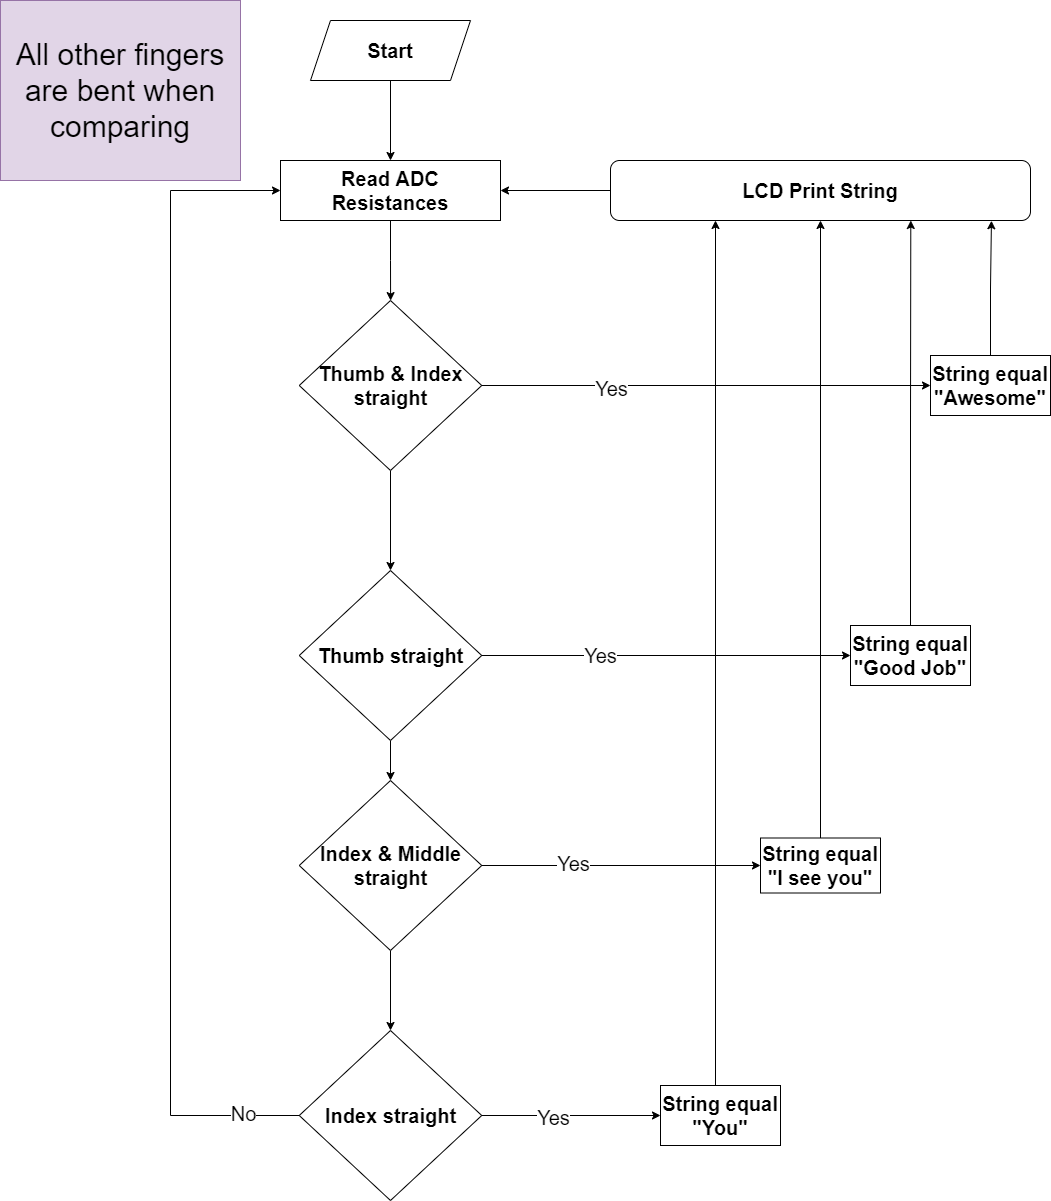

The diagram above was exported from draw.io. Its source (the exported page's mxGraphModel, read from the mxfile embedded in the PNG):
<mxGraphModel dx="1038" dy="556" grid="1" gridSize="10" guides="1" tooltips="1" connect="1" arrows="1" fold="1" page="1" pageScale="1" pageWidth="827" pageHeight="1169" math="0" shadow="0">
  <root>
    <mxCell id="0" />
    <mxCell id="1" parent="0" />
    <mxCell id="7lSxTnMjbrzGVAl22VH6-24" value="" style="edgeStyle=orthogonalEdgeStyle;rounded=0;orthogonalLoop=1;jettySize=auto;html=1;fontSize=20;" parent="1" source="7lSxTnMjbrzGVAl22VH6-2" target="7lSxTnMjbrzGVAl22VH6-23" edge="1">
      <mxGeometry relative="1" as="geometry" />
    </mxCell>
    <mxCell id="7lSxTnMjbrzGVAl22VH6-2" value="&lt;b&gt;&lt;font style=&quot;font-size: 20px&quot;&gt;Start&lt;/font&gt;&lt;/b&gt;" style="shape=parallelogram;perimeter=parallelogramPerimeter;whiteSpace=wrap;html=1;fixedSize=1;" parent="1" vertex="1">
      <mxGeometry x="320" y="30" width="160" height="60" as="geometry" />
    </mxCell>
    <mxCell id="7lSxTnMjbrzGVAl22VH6-26" value="" style="edgeStyle=orthogonalEdgeStyle;rounded=0;orthogonalLoop=1;jettySize=auto;html=1;fontSize=20;" parent="1" source="7lSxTnMjbrzGVAl22VH6-23" target="7lSxTnMjbrzGVAl22VH6-25" edge="1">
      <mxGeometry relative="1" as="geometry" />
    </mxCell>
    <mxCell id="7lSxTnMjbrzGVAl22VH6-23" value="Read ADC Resistances" style="whiteSpace=wrap;html=1;fontSize=20;fontStyle=1" parent="1" vertex="1">
      <mxGeometry x="290" y="170" width="220" height="60" as="geometry" />
    </mxCell>
    <mxCell id="7lSxTnMjbrzGVAl22VH6-28" value="" style="edgeStyle=orthogonalEdgeStyle;rounded=0;orthogonalLoop=1;jettySize=auto;html=1;fontSize=20;" parent="1" source="7lSxTnMjbrzGVAl22VH6-25" target="7lSxTnMjbrzGVAl22VH6-27" edge="1">
      <mxGeometry relative="1" as="geometry" />
    </mxCell>
    <mxCell id="7lSxTnMjbrzGVAl22VH6-49" value="Yes" style="edgeLabel;html=1;align=center;verticalAlign=middle;resizable=0;points=[];fontSize=20;" parent="7lSxTnMjbrzGVAl22VH6-28" vertex="1" connectable="0">
      <mxGeometry x="-0.4264" y="-2" relative="1" as="geometry">
        <mxPoint as="offset" />
      </mxGeometry>
    </mxCell>
    <mxCell id="7lSxTnMjbrzGVAl22VH6-32" value="" style="edgeStyle=orthogonalEdgeStyle;rounded=0;orthogonalLoop=1;jettySize=auto;html=1;fontSize=20;" parent="1" source="7lSxTnMjbrzGVAl22VH6-25" target="7lSxTnMjbrzGVAl22VH6-31" edge="1">
      <mxGeometry relative="1" as="geometry" />
    </mxCell>
    <mxCell id="7lSxTnMjbrzGVAl22VH6-25" value="Thumb &amp;amp; Index straight" style="rhombus;whiteSpace=wrap;html=1;fontSize=20;fontStyle=1;" parent="1" vertex="1">
      <mxGeometry x="308.75" y="310" width="182.5" height="170" as="geometry" />
    </mxCell>
    <mxCell id="7lSxTnMjbrzGVAl22VH6-43" style="edgeStyle=orthogonalEdgeStyle;rounded=0;orthogonalLoop=1;jettySize=auto;html=1;exitX=0.5;exitY=0;exitDx=0;exitDy=0;entryX=0.907;entryY=1.004;entryDx=0;entryDy=0;entryPerimeter=0;fontSize=20;" parent="1" source="7lSxTnMjbrzGVAl22VH6-27" target="7lSxTnMjbrzGVAl22VH6-39" edge="1">
      <mxGeometry relative="1" as="geometry" />
    </mxCell>
    <mxCell id="7lSxTnMjbrzGVAl22VH6-27" value="String equal&lt;br&gt;&quot;Awesome&quot;" style="whiteSpace=wrap;html=1;fontSize=20;fontStyle=1;" parent="1" vertex="1">
      <mxGeometry x="940" y="365" width="120" height="60" as="geometry" />
    </mxCell>
    <mxCell id="7lSxTnMjbrzGVAl22VH6-34" value="" style="edgeStyle=orthogonalEdgeStyle;rounded=0;orthogonalLoop=1;jettySize=auto;html=1;fontSize=20;" parent="1" source="7lSxTnMjbrzGVAl22VH6-31" target="7lSxTnMjbrzGVAl22VH6-33" edge="1">
      <mxGeometry relative="1" as="geometry" />
    </mxCell>
    <mxCell id="7lSxTnMjbrzGVAl22VH6-47" value="Yes" style="edgeLabel;html=1;align=center;verticalAlign=middle;resizable=0;points=[];fontSize=20;" parent="7lSxTnMjbrzGVAl22VH6-34" vertex="1" connectable="0">
      <mxGeometry x="-0.3594" y="1" relative="1" as="geometry">
        <mxPoint as="offset" />
      </mxGeometry>
    </mxCell>
    <mxCell id="7lSxTnMjbrzGVAl22VH6-37" value="" style="edgeStyle=orthogonalEdgeStyle;rounded=0;orthogonalLoop=1;jettySize=auto;html=1;fontSize=20;" parent="1" source="7lSxTnMjbrzGVAl22VH6-31" target="7lSxTnMjbrzGVAl22VH6-36" edge="1">
      <mxGeometry relative="1" as="geometry" />
    </mxCell>
    <mxCell id="7lSxTnMjbrzGVAl22VH6-31" value="Thumb straight" style="rhombus;whiteSpace=wrap;html=1;fontSize=20;fontStyle=1;" parent="1" vertex="1">
      <mxGeometry x="308.75" y="580" width="182.5" height="170" as="geometry" />
    </mxCell>
    <mxCell id="7lSxTnMjbrzGVAl22VH6-44" style="edgeStyle=orthogonalEdgeStyle;rounded=0;orthogonalLoop=1;jettySize=auto;html=1;exitX=0.5;exitY=0;exitDx=0;exitDy=0;entryX=0.715;entryY=1;entryDx=0;entryDy=0;entryPerimeter=0;fontSize=20;" parent="1" source="7lSxTnMjbrzGVAl22VH6-33" target="7lSxTnMjbrzGVAl22VH6-39" edge="1">
      <mxGeometry relative="1" as="geometry" />
    </mxCell>
    <mxCell id="7lSxTnMjbrzGVAl22VH6-33" value="String equal&lt;br&gt;&quot;Good Job&quot;" style="whiteSpace=wrap;html=1;fontSize=20;fontStyle=1;" parent="1" vertex="1">
      <mxGeometry x="860" y="635" width="120" height="60" as="geometry" />
    </mxCell>
    <mxCell id="7lSxTnMjbrzGVAl22VH6-46" value="" style="edgeStyle=orthogonalEdgeStyle;rounded=0;orthogonalLoop=1;jettySize=auto;html=1;fontSize=20;" parent="1" source="7lSxTnMjbrzGVAl22VH6-36" target="7lSxTnMjbrzGVAl22VH6-45" edge="1">
      <mxGeometry relative="1" as="geometry" />
    </mxCell>
    <mxCell id="7lSxTnMjbrzGVAl22VH6-54" value="Yes" style="edgeLabel;html=1;align=center;verticalAlign=middle;resizable=0;points=[];fontSize=20;" parent="7lSxTnMjbrzGVAl22VH6-46" vertex="1" connectable="0">
      <mxGeometry x="-0.3468" y="3" relative="1" as="geometry">
        <mxPoint as="offset" />
      </mxGeometry>
    </mxCell>
    <mxCell id="7lSxTnMjbrzGVAl22VH6-53" value="" style="edgeStyle=orthogonalEdgeStyle;rounded=0;orthogonalLoop=1;jettySize=auto;html=1;fontSize=20;" parent="1" source="7lSxTnMjbrzGVAl22VH6-36" target="7lSxTnMjbrzGVAl22VH6-52" edge="1">
      <mxGeometry relative="1" as="geometry" />
    </mxCell>
    <mxCell id="7lSxTnMjbrzGVAl22VH6-36" value="Index &amp;amp; Middle straight" style="rhombus;whiteSpace=wrap;html=1;fontSize=20;fontStyle=1;" parent="1" vertex="1">
      <mxGeometry x="308.75" y="790" width="182.5" height="170" as="geometry" />
    </mxCell>
    <mxCell id="7lSxTnMjbrzGVAl22VH6-38" value="All other fingers are bent when comparing" style="text;html=1;strokeColor=#9673a6;fillColor=#e1d5e7;align=center;verticalAlign=middle;whiteSpace=wrap;rounded=0;fontSize=30;" parent="1" vertex="1">
      <mxGeometry x="10" y="10" width="240" height="180" as="geometry" />
    </mxCell>
    <mxCell id="7lSxTnMjbrzGVAl22VH6-41" style="edgeStyle=orthogonalEdgeStyle;rounded=0;orthogonalLoop=1;jettySize=auto;html=1;exitX=0;exitY=0.5;exitDx=0;exitDy=0;entryX=1;entryY=0.5;entryDx=0;entryDy=0;fontSize=20;" parent="1" source="7lSxTnMjbrzGVAl22VH6-39" target="7lSxTnMjbrzGVAl22VH6-23" edge="1">
      <mxGeometry relative="1" as="geometry" />
    </mxCell>
    <mxCell id="7lSxTnMjbrzGVAl22VH6-39" value="LCD Print String" style="rounded=1;whiteSpace=wrap;html=1;fontSize=20;fontStyle=1" parent="1" vertex="1">
      <mxGeometry x="620" y="170" width="420" height="60" as="geometry" />
    </mxCell>
    <mxCell id="7lSxTnMjbrzGVAl22VH6-51" style="edgeStyle=orthogonalEdgeStyle;rounded=0;orthogonalLoop=1;jettySize=auto;html=1;exitX=0.5;exitY=0;exitDx=0;exitDy=0;entryX=0.5;entryY=1;entryDx=0;entryDy=0;fontSize=20;" parent="1" source="7lSxTnMjbrzGVAl22VH6-45" target="7lSxTnMjbrzGVAl22VH6-39" edge="1">
      <mxGeometry relative="1" as="geometry" />
    </mxCell>
    <mxCell id="7lSxTnMjbrzGVAl22VH6-45" value="String equal&lt;br&gt;&quot;I see you&quot;" style="whiteSpace=wrap;html=1;fontSize=20;fontStyle=1;" parent="1" vertex="1">
      <mxGeometry x="770" y="847.5" width="120" height="55" as="geometry" />
    </mxCell>
    <mxCell id="7lSxTnMjbrzGVAl22VH6-56" value="" style="edgeStyle=orthogonalEdgeStyle;rounded=0;orthogonalLoop=1;jettySize=auto;html=1;fontSize=20;" parent="1" source="7lSxTnMjbrzGVAl22VH6-52" target="7lSxTnMjbrzGVAl22VH6-55" edge="1">
      <mxGeometry relative="1" as="geometry" />
    </mxCell>
    <mxCell id="7lSxTnMjbrzGVAl22VH6-60" value="Yes" style="edgeLabel;html=1;align=center;verticalAlign=middle;resizable=0;points=[];fontSize=20;" parent="7lSxTnMjbrzGVAl22VH6-56" vertex="1" connectable="0">
      <mxGeometry x="-0.2051" y="-1" relative="1" as="geometry">
        <mxPoint as="offset" />
      </mxGeometry>
    </mxCell>
    <mxCell id="7lSxTnMjbrzGVAl22VH6-61" style="edgeStyle=orthogonalEdgeStyle;rounded=0;orthogonalLoop=1;jettySize=auto;html=1;exitX=0;exitY=0.5;exitDx=0;exitDy=0;entryX=0;entryY=0.5;entryDx=0;entryDy=0;fontSize=20;" parent="1" source="7lSxTnMjbrzGVAl22VH6-52" target="7lSxTnMjbrzGVAl22VH6-23" edge="1">
      <mxGeometry relative="1" as="geometry">
        <Array as="points">
          <mxPoint x="180" y="1125" />
          <mxPoint x="180" y="200" />
        </Array>
      </mxGeometry>
    </mxCell>
    <mxCell id="7lSxTnMjbrzGVAl22VH6-62" value="No" style="edgeLabel;html=1;align=center;verticalAlign=middle;resizable=0;points=[];fontSize=20;" parent="7lSxTnMjbrzGVAl22VH6-61" vertex="1" connectable="0">
      <mxGeometry x="-0.906" y="-3" relative="1" as="geometry">
        <mxPoint x="-1" as="offset" />
      </mxGeometry>
    </mxCell>
    <mxCell id="7lSxTnMjbrzGVAl22VH6-52" value="Index straight" style="rhombus;whiteSpace=wrap;html=1;fontSize=20;fontStyle=1;" parent="1" vertex="1">
      <mxGeometry x="308.75" y="1040" width="182.5" height="170" as="geometry" />
    </mxCell>
    <mxCell id="7lSxTnMjbrzGVAl22VH6-58" style="edgeStyle=orthogonalEdgeStyle;rounded=0;orthogonalLoop=1;jettySize=auto;html=1;exitX=0.5;exitY=0;exitDx=0;exitDy=0;entryX=0.25;entryY=1;entryDx=0;entryDy=0;fontSize=20;" parent="1" source="7lSxTnMjbrzGVAl22VH6-55" target="7lSxTnMjbrzGVAl22VH6-39" edge="1">
      <mxGeometry relative="1" as="geometry">
        <Array as="points">
          <mxPoint x="725" y="1095" />
        </Array>
      </mxGeometry>
    </mxCell>
    <mxCell id="7lSxTnMjbrzGVAl22VH6-55" value="String equal&lt;br&gt;&quot;You&quot;" style="whiteSpace=wrap;html=1;fontSize=20;fontStyle=1;" parent="1" vertex="1">
      <mxGeometry x="670" y="1095" width="120" height="60" as="geometry" />
    </mxCell>
  </root>
</mxGraphModel>